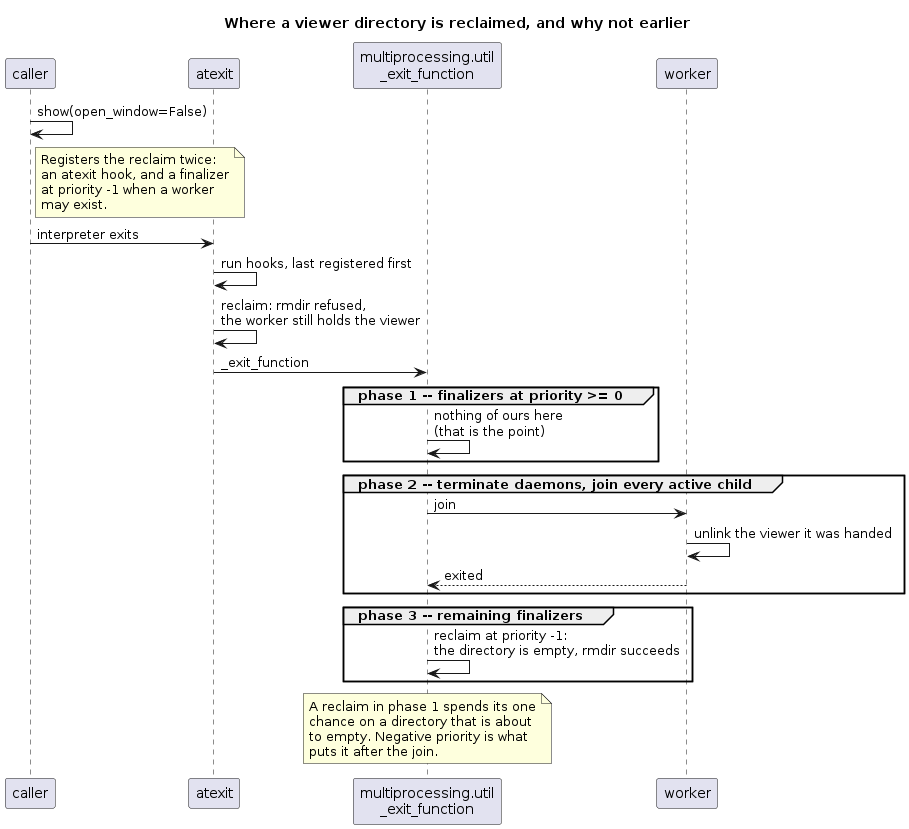

The diagram above was rendered by PlantUML. Its source (embedded in the PNG):
@startuml
title Where a viewer directory is reclaimed, and why not earlier

participant "caller" as C
participant "atexit" as A
participant "multiprocessing.util\n_exit_function" as U
participant "worker" as W

C -> C: show(open_window=False)
note right of C
  Registers the reclaim twice:
  an atexit hook, and a finalizer
  at priority -1 when a worker
  may exist.
end note

C -> A: interpreter exits
A -> A: run hooks, last registered first
A -> A: reclaim: rmdir refused,\nthe worker still holds the viewer
A -> U: _exit_function

group phase 1 -- finalizers at priority >= 0
  U -> U: nothing of ours here\n(that is the point)
end

group phase 2 -- terminate daemons, join every active child
  U -> W: join
  W -> W: unlink the viewer it was handed
  W --> U: exited
end

group phase 3 -- remaining finalizers
  U -> U: reclaim at priority -1:\nthe directory is empty, rmdir succeeds
end

note over U
  A reclaim in phase 1 spends its one
  chance on a directory that is about
  to empty. Negative priority is what
  puts it after the join.
end note
@enduml